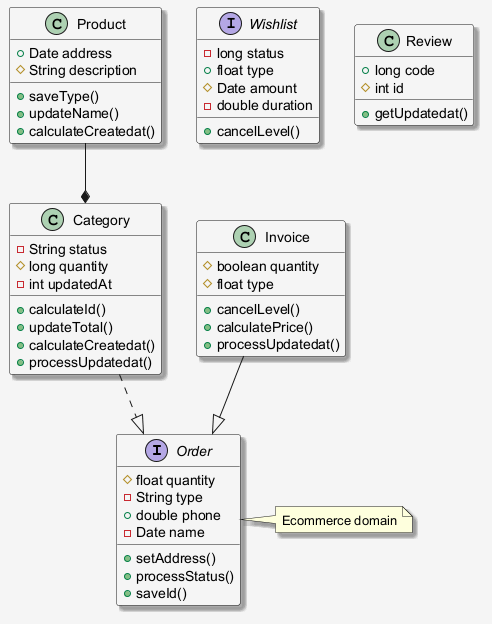

The diagram above was rendered by PlantUML. Its source (embedded in the PNG):
@startuml
skinparam shadowing false
skinparam backgroundColor #F5F5F5
skinparam shadowing true
interface Order {
  #float quantity
  -String type
  +double phone
  -Date name
  +setAddress()
  +processStatus()
  +saveId()
}
interface Wishlist {
  -long status
  +float type
  #Date amount
  -double duration
  +cancelLevel()
}
class Category {
  -String status
  #long quantity
  -int updatedAt
  +calculateId()
  +updateTotal()
  +calculateCreatedat()
  +processUpdatedat()
}
class Review {
  +long code
  #int id
  +getUpdatedat()
}
class Product {
  +Date address
  #String description
  +saveType()
  +updateName()
  +calculateCreatedat()
}
class Invoice {
  #boolean quantity
  #float type
  +cancelLevel()
  +calculatePrice()
  +processUpdatedat()
}
Category ..|> Order
Product --* Category
Invoice --|> Order
note right of Order : Ecommerce domain
@enduml